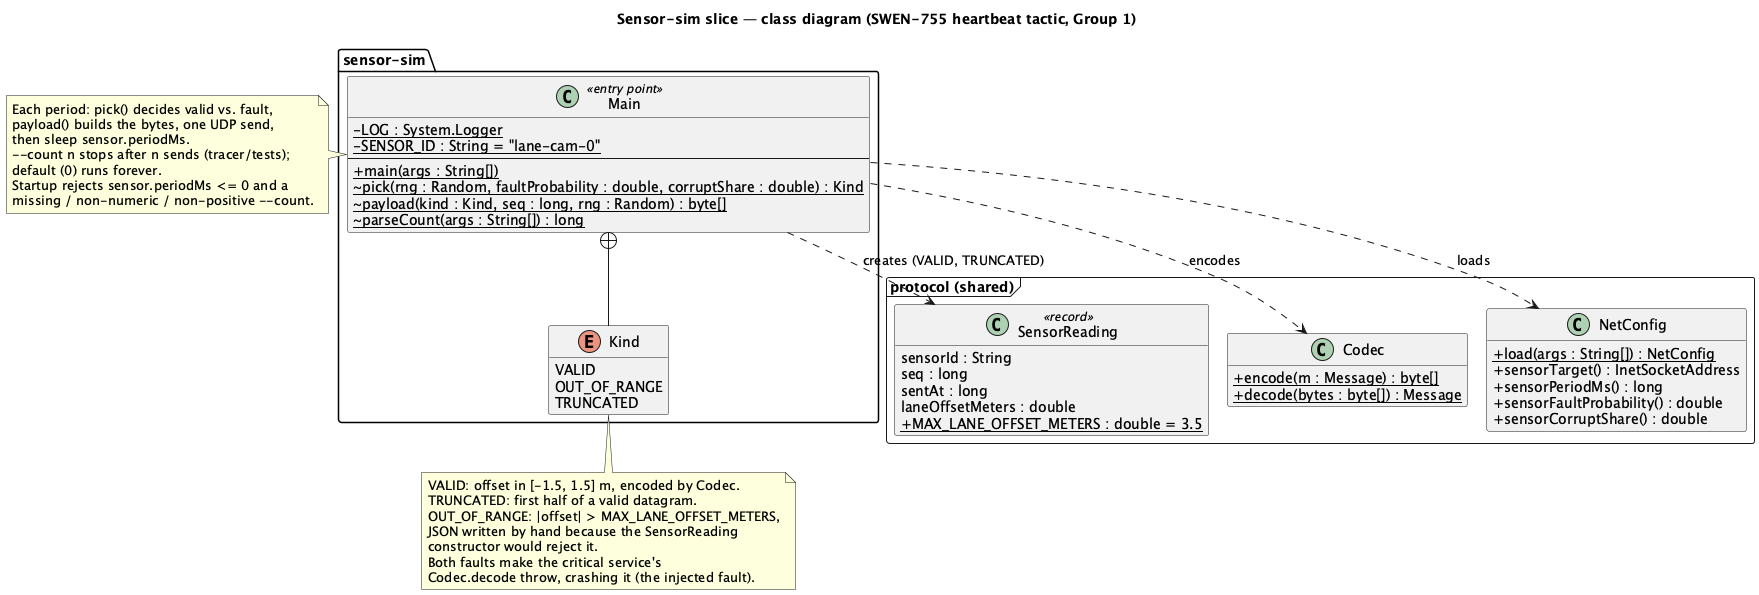

The diagram above was rendered by PlantUML. Its source (embedded in the PNG):
@startuml sensor-sim-class
!pragma layout smetana
title Sensor-sim slice — class diagram (SWEN-755 heartbeat tactic, Group 1)

skinparam classAttributeIconSize 0
skinparam shadowing false
hide empty members

' ============ sensor-sim module (this slice) ============
package "sensor-sim" {

  class Main <<entry point>> {
    - {static} LOG : System.Logger
    - {static} SENSOR_ID : String = "lane-cam-0"
    --
    + {static} main(args : String[])
    ~ {static} pick(rng : Random, faultProbability : double, corruptShare : double) : Kind
    ~ {static} payload(kind : Kind, seq : long, rng : Random) : byte[]
    ~ {static} parseCount(args : String[]) : long
  }

  enum Kind {
    VALID
    OUT_OF_RANGE
    TRUNCATED
  }
}

Main +-- Kind

note right of Main
  Each period: pick() decides valid vs. fault,
  payload() builds the bytes, one UDP send,
  then sleep sensor.periodMs.
  --count n stops after n sends (tracer/tests);
  default (0) runs forever.
  Startup rejects sensor.periodMs <= 0 and a
  missing / non-numeric / non-positive --count.
end note

note bottom of Kind
  VALID: offset in [-1.5, 1.5] m, encoded by Codec.
  TRUNCATED: first half of a valid datagram.
  OUT_OF_RANGE: |offset| > MAX_LANE_OFFSET_METERS,
  JSON written by hand because the SensorReading
  constructor would reject it.
  Both faults make the critical service's
  Codec.decode throw, crashing it (the injected fault).
end note

' ============ protocol module (shared; consumed, never edited here) ============
package "protocol (shared)" <<Frame>> {
  class SensorReading <<record>> {
    sensorId : String
    seq : long
    sentAt : long
    laneOffsetMeters : double
    + {static} MAX_LANE_OFFSET_METERS : double = 3.5
  }
  class Codec {
    + {static} encode(m : Message) : byte[]
    + {static} decode(bytes : byte[]) : Message
  }
  class NetConfig {
    + {static} load(args : String[]) : NetConfig
    + sensorTarget() : InetSocketAddress
    + sensorPeriodMs() : long
    + sensorFaultProbability() : double
    + sensorCorruptShare() : double
  }
}

' ============ relationships ============
Main ..> NetConfig : loads
Main ..> SensorReading : creates (VALID, TRUNCATED)
Main ..> Codec : encodes
@enduml